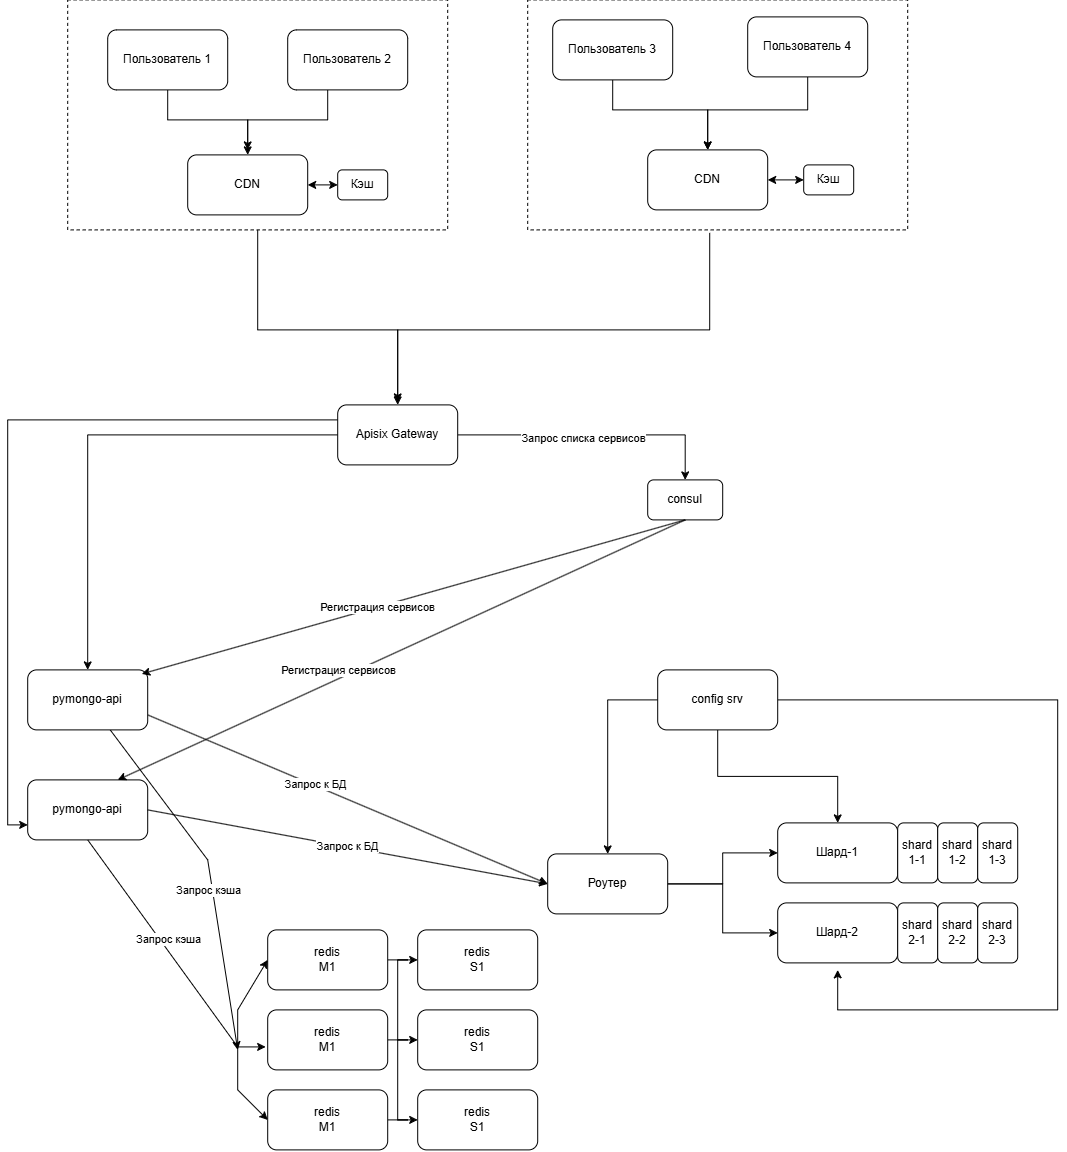

The diagram above was exported from draw.io. Its source (the exported page's mxGraphModel, read from the mxfile embedded in the PNG):
<mxGraphModel dx="1712" dy="1475" grid="1" gridSize="10" guides="1" tooltips="1" connect="1" arrows="1" fold="1" page="1" pageScale="1" pageWidth="1169" pageHeight="827" math="0" shadow="0">
  <root>
    <mxCell id="0" />
    <mxCell id="1" parent="0" />
    <mxCell id="2klpeJe_htm2TNB9aihG-44" parent="1" style="rounded=0;whiteSpace=wrap;html=1;fillColor=none;dashed=1;" value="" vertex="1">
      <mxGeometry height="230" width="380" x="530" y="-440" as="geometry" />
    </mxCell>
    <mxCell id="2klpeJe_htm2TNB9aihG-52" edge="1" parent="1" source="2klpeJe_htm2TNB9aihG-43" style="edgeStyle=orthogonalEdgeStyle;rounded=0;orthogonalLoop=1;jettySize=auto;html=1;entryX=0.5;entryY=0;entryDx=0;entryDy=0;" target="2klpeJe_htm2TNB9aihG-2">
      <mxGeometry relative="1" as="geometry">
        <Array as="points">
          <mxPoint x="260" y="-109.97" />
          <mxPoint x="400" y="-109.97" />
        </Array>
      </mxGeometry>
    </mxCell>
    <mxCell id="2klpeJe_htm2TNB9aihG-43" parent="1" style="rounded=0;whiteSpace=wrap;html=1;fillColor=none;dashed=1;" value="" vertex="1">
      <mxGeometry height="230" width="380" x="70" y="-440" as="geometry" />
    </mxCell>
    <mxCell id="zA23MoTUsTF4_91t8viU-3" parent="1" style="rounded=1;whiteSpace=wrap;html=1;" value="pymongo-api" vertex="1">
      <mxGeometry height="60" width="120" x="30" y="340" as="geometry" />
    </mxCell>
    <mxCell id="fJosBZFimPIE2Kv6S_OX-11" edge="1" parent="1" source="fJosBZFimPIE2Kv6S_OX-3" style="edgeStyle=orthogonalEdgeStyle;rounded=0;orthogonalLoop=1;jettySize=auto;html=1;entryX=0;entryY=0.5;entryDx=0;entryDy=0;" target="fJosBZFimPIE2Kv6S_OX-8">
      <mxGeometry relative="1" as="geometry" />
    </mxCell>
    <mxCell id="fJosBZFimPIE2Kv6S_OX-12" edge="1" parent="1" source="fJosBZFimPIE2Kv6S_OX-3" style="edgeStyle=orthogonalEdgeStyle;rounded=0;orthogonalLoop=1;jettySize=auto;html=1;" target="fJosBZFimPIE2Kv6S_OX-9">
      <mxGeometry relative="1" as="geometry" />
    </mxCell>
    <mxCell id="fJosBZFimPIE2Kv6S_OX-3" parent="1" style="rounded=1;whiteSpace=wrap;html=1;" value="Роутер" vertex="1">
      <mxGeometry height="60" width="120" x="550" y="414" as="geometry" />
    </mxCell>
    <mxCell id="fJosBZFimPIE2Kv6S_OX-8" parent="1" style="rounded=1;whiteSpace=wrap;html=1;" value="Шард-1" vertex="1">
      <mxGeometry height="60" width="120" x="780" y="383" as="geometry" />
    </mxCell>
    <mxCell id="fJosBZFimPIE2Kv6S_OX-9" parent="1" style="rounded=1;whiteSpace=wrap;html=1;" value="Шард-2" vertex="1">
      <mxGeometry height="60" width="120" x="780" y="463" as="geometry" />
    </mxCell>
    <mxCell id="fJosBZFimPIE2Kv6S_OX-20" edge="1" parent="1" source="2klpeJe_htm2TNB9aihG-4" style="endArrow=classic;html=1;rounded=0;exitX=1;exitY=0.75;exitDx=0;exitDy=0;entryX=0;entryY=0.5;entryDx=0;entryDy=0;" target="fJosBZFimPIE2Kv6S_OX-3" value="">
      <mxGeometry height="50" relative="1" width="50" as="geometry">
        <mxPoint x="600" y="260" as="sourcePoint" />
        <mxPoint x="700" y="500" as="targetPoint" />
      </mxGeometry>
    </mxCell>
    <mxCell id="2klpeJe_htm2TNB9aihG-28" connectable="0" parent="fJosBZFimPIE2Kv6S_OX-20" style="edgeLabel;html=1;align=center;verticalAlign=middle;resizable=0;points=[];" value="Запрос к БД" vertex="1">
      <mxGeometry relative="1" x="-0.166" y="1" as="geometry">
        <mxPoint as="offset" />
      </mxGeometry>
    </mxCell>
    <mxCell id="fJosBZFimPIE2Kv6S_OX-27" edge="1" parent="1" source="fJosBZFimPIE2Kv6S_OX-7" style="edgeStyle=orthogonalEdgeStyle;rounded=0;orthogonalLoop=1;jettySize=auto;html=1;">
      <mxGeometry relative="1" as="geometry">
        <Array as="points">
          <mxPoint x="1060" y="260" />
          <mxPoint x="1060" y="570" />
          <mxPoint x="840" y="570" />
        </Array>
        <mxPoint x="610" y="230" as="sourcePoint" />
        <mxPoint x="840" y="530" as="targetPoint" />
      </mxGeometry>
    </mxCell>
    <mxCell id="fJosBZFimPIE2Kv6S_OX-28" parent="1" style="rounded=1;whiteSpace=wrap;html=1;" value="shard 1-1" vertex="1">
      <mxGeometry height="60" width="40" x="900" y="383" as="geometry" />
    </mxCell>
    <mxCell id="fJosBZFimPIE2Kv6S_OX-29" parent="1" style="rounded=1;whiteSpace=wrap;html=1;" value="shard 1-2" vertex="1">
      <mxGeometry height="60" width="40" x="940" y="383" as="geometry" />
    </mxCell>
    <mxCell id="fJosBZFimPIE2Kv6S_OX-30" parent="1" style="rounded=1;whiteSpace=wrap;html=1;" value="shard 1-3" vertex="1">
      <mxGeometry height="60" width="40" x="980" y="383" as="geometry" />
    </mxCell>
    <mxCell id="fJosBZFimPIE2Kv6S_OX-31" parent="1" style="rounded=1;whiteSpace=wrap;html=1;" value="shard 2-1" vertex="1">
      <mxGeometry height="60" width="40" x="900" y="463" as="geometry" />
    </mxCell>
    <mxCell id="fJosBZFimPIE2Kv6S_OX-32" parent="1" style="rounded=1;whiteSpace=wrap;html=1;" value="shard 2-2" vertex="1">
      <mxGeometry height="60" width="40" x="940" y="463" as="geometry" />
    </mxCell>
    <mxCell id="fJosBZFimPIE2Kv6S_OX-33" parent="1" style="rounded=1;whiteSpace=wrap;html=1;" value="shard 2-3" vertex="1">
      <mxGeometry height="60" width="40" x="980" y="463" as="geometry" />
    </mxCell>
    <mxCell id="fJosBZFimPIE2Kv6S_OX-50" edge="1" parent="1" source="fJosBZFimPIE2Kv6S_OX-39" style="edgeStyle=orthogonalEdgeStyle;rounded=0;orthogonalLoop=1;jettySize=auto;html=1;" target="fJosBZFimPIE2Kv6S_OX-40">
      <mxGeometry relative="1" as="geometry" />
    </mxCell>
    <mxCell id="fJosBZFimPIE2Kv6S_OX-39" parent="1" style="rounded=1;whiteSpace=wrap;html=1;" value="redis&lt;div&gt;M1&lt;/div&gt;" vertex="1">
      <mxGeometry height="60" width="120" x="270" y="490" as="geometry" />
    </mxCell>
    <mxCell id="fJosBZFimPIE2Kv6S_OX-40" parent="1" style="rounded=1;whiteSpace=wrap;html=1;" value="redis&lt;div&gt;S1&lt;/div&gt;" vertex="1">
      <mxGeometry height="60" width="120" x="420" y="490" as="geometry" />
    </mxCell>
    <mxCell id="fJosBZFimPIE2Kv6S_OX-51" edge="1" parent="1" source="fJosBZFimPIE2Kv6S_OX-41" style="edgeStyle=orthogonalEdgeStyle;rounded=0;orthogonalLoop=1;jettySize=auto;html=1;" target="fJosBZFimPIE2Kv6S_OX-42">
      <mxGeometry relative="1" as="geometry" />
    </mxCell>
    <mxCell id="fJosBZFimPIE2Kv6S_OX-41" parent="1" style="rounded=1;whiteSpace=wrap;html=1;" value="redis&lt;div&gt;M1&lt;/div&gt;" vertex="1">
      <mxGeometry height="60" width="120" x="270" y="570" as="geometry" />
    </mxCell>
    <mxCell id="fJosBZFimPIE2Kv6S_OX-42" parent="1" style="rounded=1;whiteSpace=wrap;html=1;" value="redis&lt;div&gt;S1&lt;/div&gt;" vertex="1">
      <mxGeometry height="60" width="120" x="420" y="570" as="geometry" />
    </mxCell>
    <mxCell id="fJosBZFimPIE2Kv6S_OX-52" edge="1" parent="1" source="fJosBZFimPIE2Kv6S_OX-43" style="edgeStyle=orthogonalEdgeStyle;rounded=0;orthogonalLoop=1;jettySize=auto;html=1;" target="fJosBZFimPIE2Kv6S_OX-44">
      <mxGeometry relative="1" as="geometry" />
    </mxCell>
    <mxCell id="fJosBZFimPIE2Kv6S_OX-43" parent="1" style="rounded=1;whiteSpace=wrap;html=1;" value="redis&lt;div&gt;M1&lt;/div&gt;" vertex="1">
      <mxGeometry height="60" width="120" x="270" y="650" as="geometry" />
    </mxCell>
    <mxCell id="fJosBZFimPIE2Kv6S_OX-44" parent="1" style="rounded=1;whiteSpace=wrap;html=1;" value="redis&lt;div&gt;S1&lt;/div&gt;" vertex="1">
      <mxGeometry height="60" width="120" x="420" y="650" as="geometry" />
    </mxCell>
    <mxCell id="fJosBZFimPIE2Kv6S_OX-46" edge="1" parent="1" source="zA23MoTUsTF4_91t8viU-3" style="endArrow=classic;html=1;rounded=0;exitX=1;exitY=0.5;exitDx=0;exitDy=0;entryX=0;entryY=0.5;entryDx=0;entryDy=0;" target="fJosBZFimPIE2Kv6S_OX-3" value="Запрос к БД">
      <mxGeometry height="50" relative="1" width="50" as="geometry">
        <mxPoint x="50" y="320" as="sourcePoint" />
        <mxPoint x="300" y="320" as="targetPoint" />
      </mxGeometry>
    </mxCell>
    <mxCell id="fJosBZFimPIE2Kv6S_OX-47" edge="1" parent="1" source="zA23MoTUsTF4_91t8viU-3" style="endArrow=classic;html=1;rounded=0;exitX=0.5;exitY=1;exitDx=0;exitDy=0;entryX=-0.017;entryY=0.617;entryDx=0;entryDy=0;entryPerimeter=0;" target="fJosBZFimPIE2Kv6S_OX-41" value="">
      <mxGeometry height="50" relative="1" width="50" as="geometry">
        <Array as="points">
          <mxPoint x="240" y="607.02" />
        </Array>
        <mxPoint x="193" y="320" as="sourcePoint" />
        <mxPoint x="240" y="610" as="targetPoint" />
      </mxGeometry>
    </mxCell>
    <mxCell id="2klpeJe_htm2TNB9aihG-26" connectable="0" parent="fJosBZFimPIE2Kv6S_OX-47" style="edgeLabel;html=1;align=center;verticalAlign=middle;resizable=0;points=[];" value="Запрос кэша" vertex="1">
      <mxGeometry relative="1" x="-0.1037" y="7" as="geometry">
        <mxPoint as="offset" />
      </mxGeometry>
    </mxCell>
    <mxCell id="fJosBZFimPIE2Kv6S_OX-53" edge="1" parent="1" style="endArrow=none;html=1;rounded=0;" value="">
      <mxGeometry height="50" relative="1" width="50" as="geometry">
        <mxPoint x="400" y="520" as="sourcePoint" />
        <mxPoint x="400" y="680" as="targetPoint" />
      </mxGeometry>
    </mxCell>
    <mxCell id="2klpeJe_htm2TNB9aihG-13" edge="1" parent="1" source="2klpeJe_htm2TNB9aihG-2" style="edgeStyle=orthogonalEdgeStyle;rounded=0;orthogonalLoop=1;jettySize=auto;html=1;" target="2klpeJe_htm2TNB9aihG-3">
      <mxGeometry relative="1" as="geometry" />
    </mxCell>
    <mxCell id="2klpeJe_htm2TNB9aihG-29" connectable="0" parent="2klpeJe_htm2TNB9aihG-13" style="edgeLabel;html=1;align=center;verticalAlign=middle;resizable=0;points=[];" value="Запрос списка сервисов" vertex="1">
      <mxGeometry relative="1" x="-0.0842" y="-3" as="geometry">
        <mxPoint as="offset" />
      </mxGeometry>
    </mxCell>
    <mxCell id="2klpeJe_htm2TNB9aihG-22" edge="1" parent="1" source="2klpeJe_htm2TNB9aihG-2" style="edgeStyle=orthogonalEdgeStyle;rounded=0;orthogonalLoop=1;jettySize=auto;html=1;entryX=0;entryY=0.75;entryDx=0;entryDy=0;" target="zA23MoTUsTF4_91t8viU-3">
      <mxGeometry relative="1" as="geometry">
        <Array as="points">
          <mxPoint x="10" y="-20" />
          <mxPoint x="10" y="385" />
        </Array>
      </mxGeometry>
    </mxCell>
    <mxCell id="2klpeJe_htm2TNB9aihG-23" edge="1" parent="1" source="2klpeJe_htm2TNB9aihG-2" style="edgeStyle=orthogonalEdgeStyle;rounded=0;orthogonalLoop=1;jettySize=auto;html=1;entryX=0.5;entryY=0;entryDx=0;entryDy=0;" target="2klpeJe_htm2TNB9aihG-4">
      <mxGeometry relative="1" as="geometry" />
    </mxCell>
    <mxCell id="2klpeJe_htm2TNB9aihG-2" parent="1" style="rounded=1;whiteSpace=wrap;html=1;" value="Apisix Gateway" vertex="1">
      <mxGeometry height="60" width="120" x="340" y="-35" as="geometry" />
    </mxCell>
    <mxCell id="2klpeJe_htm2TNB9aihG-3" parent="1" style="rounded=1;whiteSpace=wrap;html=1;" value="consul" vertex="1">
      <mxGeometry height="40" width="75" x="650" y="40" as="geometry" />
    </mxCell>
    <mxCell id="2klpeJe_htm2TNB9aihG-25" edge="1" parent="1" source="2klpeJe_htm2TNB9aihG-4" style="rounded=0;orthogonalLoop=1;jettySize=auto;html=1;">
      <mxGeometry relative="1" as="geometry">
        <Array as="points">
          <mxPoint x="210" y="420" />
        </Array>
        <mxPoint x="240" y="610" as="targetPoint" />
      </mxGeometry>
    </mxCell>
    <mxCell id="2klpeJe_htm2TNB9aihG-4" parent="1" style="rounded=1;whiteSpace=wrap;html=1;" value="pymongo-api" vertex="1">
      <mxGeometry height="60" width="120" x="30" y="230" as="geometry" />
    </mxCell>
    <mxCell id="2klpeJe_htm2TNB9aihG-19" edge="1" parent="1" source="fJosBZFimPIE2Kv6S_OX-7" style="edgeStyle=orthogonalEdgeStyle;rounded=0;orthogonalLoop=1;jettySize=auto;html=1;" target="fJosBZFimPIE2Kv6S_OX-8">
      <mxGeometry relative="1" as="geometry" />
    </mxCell>
    <mxCell id="2klpeJe_htm2TNB9aihG-32" edge="1" parent="1" source="fJosBZFimPIE2Kv6S_OX-7" style="edgeStyle=orthogonalEdgeStyle;rounded=0;orthogonalLoop=1;jettySize=auto;html=1;entryX=0.5;entryY=0;entryDx=0;entryDy=0;" target="fJosBZFimPIE2Kv6S_OX-3">
      <mxGeometry relative="1" as="geometry">
        <Array as="points">
          <mxPoint x="610" y="260" />
        </Array>
      </mxGeometry>
    </mxCell>
    <mxCell id="fJosBZFimPIE2Kv6S_OX-7" parent="1" style="rounded=1;whiteSpace=wrap;html=1;" value="config srv" vertex="1">
      <mxGeometry height="60" width="120" x="660" y="230" as="geometry" />
    </mxCell>
    <mxCell id="2klpeJe_htm2TNB9aihG-10" edge="1" parent="1" source="fJosBZFimPIE2Kv6S_OX-39" style="endArrow=classic;startArrow=classic;html=1;rounded=0;exitX=0;exitY=0.5;exitDx=0;exitDy=0;entryX=0;entryY=0.5;entryDx=0;entryDy=0;" target="fJosBZFimPIE2Kv6S_OX-43" value="">
      <mxGeometry height="50" relative="1" width="50" as="geometry">
        <Array as="points">
          <mxPoint x="240" y="570" />
          <mxPoint x="240" y="650" />
        </Array>
        <mxPoint x="240" y="520" as="sourcePoint" />
        <mxPoint x="240" y="680" as="targetPoint" />
      </mxGeometry>
    </mxCell>
    <mxCell id="2klpeJe_htm2TNB9aihG-15" edge="1" parent="1" source="2klpeJe_htm2TNB9aihG-3" style="endArrow=classic;html=1;rounded=0;entryX=0.75;entryY=0;entryDx=0;entryDy=0;exitX=0.5;exitY=1;exitDx=0;exitDy=0;" target="zA23MoTUsTF4_91t8viU-3" value="">
      <mxGeometry height="50" relative="1" width="50" as="geometry">
        <mxPoint x="370" y="430" as="sourcePoint" />
        <mxPoint x="420" y="380" as="targetPoint" />
      </mxGeometry>
    </mxCell>
    <mxCell id="2klpeJe_htm2TNB9aihG-16" edge="1" parent="1" source="2klpeJe_htm2TNB9aihG-3" style="endArrow=classic;html=1;rounded=0;entryX=0.95;entryY=0.067;entryDx=0;entryDy=0;exitX=0.5;exitY=1;exitDx=0;exitDy=0;entryPerimeter=0;" target="2klpeJe_htm2TNB9aihG-4" value="">
      <mxGeometry height="50" relative="1" width="50" as="geometry">
        <mxPoint x="490" y="270" as="sourcePoint" />
        <mxPoint x="360" y="320" as="targetPoint" />
      </mxGeometry>
    </mxCell>
    <mxCell id="2klpeJe_htm2TNB9aihG-30" connectable="0" parent="2klpeJe_htm2TNB9aihG-16" style="edgeLabel;html=1;align=center;verticalAlign=middle;resizable=0;points=[];" value="Регистрация сервисов" vertex="1">
      <mxGeometry relative="1" x="0.1338" as="geometry">
        <mxPoint as="offset" />
      </mxGeometry>
    </mxCell>
    <mxCell id="2klpeJe_htm2TNB9aihG-27" connectable="0" parent="1" style="edgeLabel;html=1;align=center;verticalAlign=middle;resizable=0;points=[];" value="Запрос кэша" vertex="1">
      <mxGeometry x="210" y="450" as="geometry" />
    </mxCell>
    <mxCell id="2klpeJe_htm2TNB9aihG-31" connectable="0" parent="1" style="edgeLabel;html=1;align=center;verticalAlign=middle;resizable=0;points=[];" value="Регистрация сервисов" vertex="1">
      <mxGeometry x="340" y="230" as="geometry" />
    </mxCell>
    <mxCell id="2klpeJe_htm2TNB9aihG-45" edge="1" parent="1" source="2klpeJe_htm2TNB9aihG-34" style="edgeStyle=orthogonalEdgeStyle;rounded=0;orthogonalLoop=1;jettySize=auto;html=1;" target="2klpeJe_htm2TNB9aihG-36">
      <mxGeometry relative="1" as="geometry">
        <Array as="points">
          <mxPoint x="170" y="-319.97" />
          <mxPoint x="250" y="-319.97" />
        </Array>
      </mxGeometry>
    </mxCell>
    <mxCell id="2klpeJe_htm2TNB9aihG-34" parent="1" style="rounded=1;whiteSpace=wrap;html=1;" value="Пользователь 1" vertex="1">
      <mxGeometry height="60" width="120" x="110" y="-410" as="geometry" />
    </mxCell>
    <mxCell id="2klpeJe_htm2TNB9aihG-49" edge="1" parent="1" source="2klpeJe_htm2TNB9aihG-35" style="edgeStyle=orthogonalEdgeStyle;rounded=0;orthogonalLoop=1;jettySize=auto;html=1;" target="2klpeJe_htm2TNB9aihG-37">
      <mxGeometry relative="1" as="geometry">
        <Array as="points">
          <mxPoint x="615.03" y="-329.97" />
          <mxPoint x="710" y="-329.97" />
        </Array>
      </mxGeometry>
    </mxCell>
    <mxCell id="2klpeJe_htm2TNB9aihG-35" parent="1" style="rounded=1;whiteSpace=wrap;html=1;" value="Пользователь 3" vertex="1">
      <mxGeometry height="60" width="120" x="555" y="-420" as="geometry" />
    </mxCell>
    <mxCell id="2klpeJe_htm2TNB9aihG-36" parent="1" style="rounded=1;whiteSpace=wrap;html=1;" value="CDN" vertex="1">
      <mxGeometry height="60" width="120" x="190" y="-285" as="geometry" />
    </mxCell>
    <mxCell id="2klpeJe_htm2TNB9aihG-37" parent="1" style="rounded=1;whiteSpace=wrap;html=1;" value="CDN" vertex="1">
      <mxGeometry height="60" width="120" x="650" y="-290" as="geometry" />
    </mxCell>
    <mxCell id="2klpeJe_htm2TNB9aihG-38" parent="1" style="rounded=1;whiteSpace=wrap;html=1;" value="Кэш" vertex="1">
      <mxGeometry height="30" width="50" x="340" y="-270" as="geometry" />
    </mxCell>
    <mxCell id="2klpeJe_htm2TNB9aihG-40" parent="1" style="rounded=1;whiteSpace=wrap;html=1;" value="Кэш" vertex="1">
      <mxGeometry height="30" width="50" x="806" y="-275" as="geometry" />
    </mxCell>
    <mxCell id="2klpeJe_htm2TNB9aihG-48" edge="1" parent="1" source="2klpeJe_htm2TNB9aihG-41" style="edgeStyle=orthogonalEdgeStyle;rounded=0;orthogonalLoop=1;jettySize=auto;html=1;">
      <mxGeometry relative="1" as="geometry">
        <Array as="points">
          <mxPoint x="330" y="-319.97" />
          <mxPoint x="250" y="-319.97" />
        </Array>
        <mxPoint x="250" y="-290" as="targetPoint" />
      </mxGeometry>
    </mxCell>
    <mxCell id="2klpeJe_htm2TNB9aihG-41" parent="1" style="rounded=1;whiteSpace=wrap;html=1;" value="Пользователь 2" vertex="1">
      <mxGeometry height="60" width="120" x="290" y="-410" as="geometry" />
    </mxCell>
    <mxCell id="2klpeJe_htm2TNB9aihG-50" edge="1" parent="1" source="2klpeJe_htm2TNB9aihG-42" style="edgeStyle=orthogonalEdgeStyle;rounded=0;orthogonalLoop=1;jettySize=auto;html=1;entryX=0.5;entryY=0;entryDx=0;entryDy=0;" target="2klpeJe_htm2TNB9aihG-37">
      <mxGeometry relative="1" as="geometry">
        <Array as="points">
          <mxPoint x="810" y="-329.97" />
          <mxPoint x="710" y="-329.97" />
        </Array>
      </mxGeometry>
    </mxCell>
    <mxCell id="2klpeJe_htm2TNB9aihG-42" parent="1" style="rounded=1;whiteSpace=wrap;html=1;" value="Пользователь 4" vertex="1">
      <mxGeometry height="60" width="120" x="750" y="-423" as="geometry" />
    </mxCell>
    <mxCell id="2klpeJe_htm2TNB9aihG-47" edge="1" parent="1" source="2klpeJe_htm2TNB9aihG-36" style="endArrow=classic;startArrow=classic;html=1;rounded=0;exitX=1;exitY=0.5;exitDx=0;exitDy=0;entryX=0;entryY=0.5;entryDx=0;entryDy=0;" target="2klpeJe_htm2TNB9aihG-38" value="">
      <mxGeometry height="50" relative="1" width="50" as="geometry">
        <mxPoint x="370" y="-210" as="sourcePoint" />
        <mxPoint x="420" y="-260" as="targetPoint" />
      </mxGeometry>
    </mxCell>
    <mxCell id="2klpeJe_htm2TNB9aihG-51" edge="1" parent="1" source="2klpeJe_htm2TNB9aihG-37" style="endArrow=classic;startArrow=classic;html=1;rounded=0;exitX=1;exitY=0.5;exitDx=0;exitDy=0;entryX=0;entryY=0.5;entryDx=0;entryDy=0;" target="2klpeJe_htm2TNB9aihG-40" value="">
      <mxGeometry height="50" relative="1" width="50" as="geometry">
        <mxPoint x="850" y="-220" as="sourcePoint" />
        <mxPoint x="880" y="-220" as="targetPoint" />
      </mxGeometry>
    </mxCell>
    <mxCell id="2klpeJe_htm2TNB9aihG-53" edge="1" parent="1" source="2klpeJe_htm2TNB9aihG-44" style="edgeStyle=orthogonalEdgeStyle;rounded=0;orthogonalLoop=1;jettySize=auto;html=1;exitX=0.479;exitY=1.013;exitDx=0;exitDy=0;exitPerimeter=0;">
      <mxGeometry relative="1" as="geometry">
        <Array as="points">
          <mxPoint x="712" y="-109.97" />
          <mxPoint x="400" y="-109.97" />
        </Array>
        <mxPoint x="400" y="-38" as="targetPoint" />
      </mxGeometry>
    </mxCell>
  </root>
</mxGraphModel>